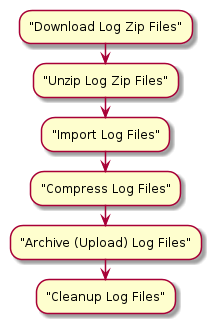

The diagram above was rendered by PlantUML. Its source (embedded in the PNG):
@startuml
:"Download Log Zip Files";
:"Unzip Log Zip Files";
:"Import Log Files";
:"Compress Log Files";
:"Archive (Upload) Log Files";
:"Cleanup Log Files";

@enduml